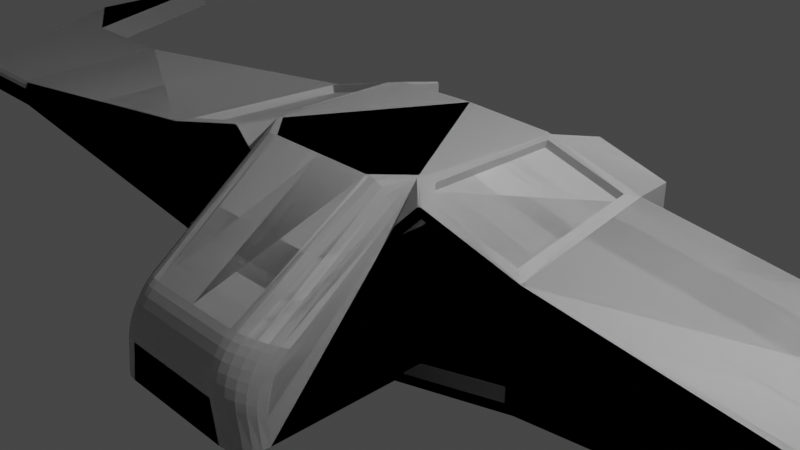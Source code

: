 # Source: spaceship.blend  (saved by Blender 2.93.21; exported with 4.5.12 LTS)
import bpy
from mathutils import Matrix  # noqa: F401  (used for matrix-valued properties, if any)

bpy.ops.wm.read_factory_settings(use_empty=True)
scene = bpy.context.scene
scene.name = 'Scene'

# ---- collections
col_collection = bpy.data.collections.new('Collection'); scene.collection.children.link(col_collection)

# ---- materials (node trees are filled in below, after node groups)
mat_material = bpy.data.materials.new('Material')
mat_material.alpha_threshold = 0.0
mat_material.use_transparent_shadow = False
mat_material.line_color = (0.0, 0.0, 0.0, 1.0)

# ---- material node trees
mat_material.use_nodes = True; mat_material.node_tree.nodes.clear()
_N = mat_material.node_tree.nodes; _L = mat_material.node_tree.links
n0 = _N.new('ShaderNodeOutputMaterial'); n0.name = 'Material Output'; n0.location = (300, 300)
n1 = _N.new('ShaderNodeBsdfPrincipled'); n1.name = 'Principled BSDF'; n1.location = (10, 300)
n1.distribution = 'GGX'
n1.subsurface_method = 'BURLEY'
n1.inputs[2].default_value = 0.4
n1.inputs[3].default_value = 1.45
n1.inputs[27].default_value = (0.0, 0.0, 0.0, 1.0)
n1.inputs[28].default_value = 1.0
_L.new(n1.outputs[0], n0.inputs[0])
n0.is_active_output = True

# ---- world
world_world = bpy.data.worlds.new('World'); scene.world = world_world
world_world.use_nodes = True; world_world.node_tree.nodes.clear()
_N = world_world.node_tree.nodes; _L = world_world.node_tree.links
n0 = _N.new('ShaderNodeOutputWorld'); n0.name = 'World Output'; n0.location = (300, 300)
n1 = _N.new('ShaderNodeBackground'); n1.name = 'Background'; n1.location = (10, 300)
n1.inputs[0].default_value = (0.05088, 0.05088, 0.05088, 1.0)
_L.new(n1.outputs[0], n0.inputs[0])
n0.is_active_output = True
world_world.color = (0.05088, 0.05088, 0.05088)
world_world.use_sun_shadow = False
world_world.sun_shadow_jitter_overblur = 0.0

# ---- cameras
cam_camera = bpy.data.cameras.new('Camera')
cam_camera.clip_end = 100.0
cam_camera.ortho_scale = 7.314

# ---- lights
light_light = bpy.data.lights.new('Light', 'POINT')
light_light.transmission_factor = 0.0
light_light.energy = 1000.0
light_light.shadow_soft_size = 0.1
light_light.shadow_maximum_resolution = 0.006
light_light.use_absolute_resolution = True

# ---- meshes
me_cube = bpy.data.meshes.new('Cube')
me_cube.from_pydata([(1.138, 0.8838, 0.9497), (1.031, 1.045, -0.9221), (1.102, -1.0, -0.8685), (0.0, 1.0, -1.0), (7.306, -1.0, -0.1554), (8.596, 1.532, -0.1541), (2.308, -0.8657, 0.6702), (0.0, -1.0, -1.0), (0.0, 1.0, 1.0), (0.0, -1.0, 1.0), (2.058, 0.8834, 0.6878), (2.137, 1.045, -0.6112), (6.142, 1.0, 0.1541), (6.142, 1.0, -0.1541), (7.601, 1.0, 0.1541), (7.601, 1.0, -0.1541), (8.596, 3.532, 0.1541), (8.596, 3.532, -0.1541), (0.0, -2.771, -1.0), (2.355, -1.0, -0.5521), (6.092, -1.0, -0.1606), (8.596, 1.619, 0.1541), (8.596, 1.532, 0.05808), (8.596, 1.575, 0.1412), (8.596, 1.543, 0.1061), (7.306, -1.0, 0.05935), (7.323, -0.885, 0.1553), (7.308, -0.9846, 0.1074), (7.314, -0.9425, 0.1425), (6.092, -1.0, 0.06456), (6.095, -0.8857, 0.1602), (5.997, -1.0, 0.1729), (6.093, -0.9847, 0.1125), (6.094, -0.9428, 0.1475), (1.102, -1.0, 0.5775), (1.359, -0.8657, 0.9073), (0.7642, -1.0, 0.9871), (0.8409, -1.0, 0.9491), (0.9068, -1.0, 0.8888), (0.9574, -1.0, 0.8101), (0.9892, -1.0, 0.7185), (1.0, -2.456, -1.0), (0.6816, -2.771, -1.0), (0.9892, -2.538, -1.0), (0.9573, -2.614, -1.0), (0.9068, -2.679, -1.0), (0.8408, -2.729, -1.0), (0.764, -2.761, -1.0), (0.0, -2.771, -0.5414), (0.0, -2.484, 0.001413), (0.0, -2.764, -0.4588), (0.0, -2.743, -0.3707), (0.0, -2.709, -0.2814), (0.0, -2.663, -0.1954), (0.0, -2.609, -0.1171), (0.0, -2.548, -0.05041), (0.9572, -2.165, -0.154), (0.976, -2.459, -0.7104), (0.9555, -2.231, -0.207), (0.9554, -2.293, -0.2753), (0.9569, -2.349, -0.3555), (0.9598, -2.396, -0.4436), (0.9642, -2.431, -0.5352), (0.9696, -2.452, -0.6256), (0.5602, -2.483, 0.001704), (0.5994, -2.771, -0.542), (0.5565, -2.548, -0.05019), (0.5561, -2.608, -0.117), (0.5591, -2.663, -0.1955), (0.5654, -2.709, -0.2816), (0.5745, -2.743, -0.371), (0.586, -2.764, -0.4593), (0.952, -2.54, -0.6689), (0.9266, -2.245, -0.1124), (0.9434, -2.533, -0.5842), (0.936, -2.511, -0.4937), (0.9301, -2.477, -0.4022), (0.9261, -2.43, -0.3141), (0.9242, -2.374, -0.2338), (0.9243, -2.311, -0.1654), (0.9067, -2.615, -0.6295), (0.8761, -2.321, -0.07427), (0.8963, -2.608, -0.545), (0.8873, -2.587, -0.4548), (0.8802, -2.552, -0.3634), (0.8754, -2.505, -0.2755), (0.873, -2.449, -0.1954), (0.8732, -2.387, -0.1272), (0.8438, -2.68, -0.5949), (0.809, -2.388, -0.04207), (0.8319, -2.673, -0.5107), (0.8218, -2.651, -0.4209), (0.8137, -2.617, -0.33), (0.8082, -2.57, -0.2424), (0.8056, -2.515, -0.1627), (0.8058, -2.453, -0.09479), (0.7677, -2.73, -0.5674), (0.7303, -2.439, -0.01781), (0.755, -2.722, -0.4838), (0.744, -2.701, -0.3945), (0.7353, -2.666, -0.3041), (0.7294, -2.62, -0.217), (0.7265, -2.565, -0.1378), (0.7268, -2.504, -0.07022), (0.6843, -2.761, -0.5492), (0.6454, -2.472, -0.00294), (0.671, -2.754, -0.4661), (0.6596, -2.732, -0.3774), (0.6506, -2.698, -0.2875), (0.6444, -2.652, -0.201), (0.6414, -2.597, -0.1222), (0.6417, -2.536, -0.05506), (2.137, 1.045, 0.6364), (2.355, -1.0, 0.5521), (2.035, 0.8814, 0.6004), (1.114, 0.8818, 0.8627), (2.284, -0.8666, 0.5803), (1.335, -0.8666, 0.8174), (1.106, -0.6298, 0.8751), (0.7243, -1.0, 0.9933), (0.6383, -1.0, 1.0), (0.6797, -1.025, 0.9829), (0.6972, -1.0, 0.9967), (0.6658, -1.0, 0.9991), (1.13, -0.5958, 0.9651), (1.152, -0.6524, 0.9593), (1.122, -0.6293, 0.9354), (1.133, -0.6155, 0.9643), (1.141, -0.6363, 0.9622), (1.002, 1.045, 0.9476), (1.054, 1.009, 0.9488), (1.059, 1.045, 0.9394), (1.031, 1.045, 0.9186), (1.02, 1.04, 0.9477), (1.039, 1.027, 0.9482), (1.318, -0.9694, 0.9192), (1.336, -1.0, 0.8087), (1.338, -1.0, 0.8091), (1.309, -0.9847, 0.9179), (1.296, -0.9959, 0.9107), (0.9694, -0.6718, 1.0), (0.9992, -0.7278, 0.9947), (1.052, -0.6953, 0.9863), (1.03, -0.6388, 0.992), (0.9789, -0.6896, 0.9992), (0.9886, -0.6613, 0.9988), (0.9956, -0.6798, 0.9979), (1.016, -0.7176, 0.993), (0.9898, -0.7101, 0.9973), (1.005, -0.6988, 0.9959), (1.041, -0.679, 0.9891), (1.036, -0.7057, 0.9899), (1.022, -0.6883, 0.9932), (1.011, -0.6492, 0.9959), (1.033, -0.6584, 0.9912), (1.014, -0.6692, 0.9952), (2.457, -1.0, -0.6319), (1.0, -1.0, -1.0), (2.457, -1.0, 0.6319), (1.0, -1.0, 0.6202), (1.282, -1.0, 0.8996), (1.335, -1.0, 0.9153), (2.355, -0.8744, -0.5521), (1.102, -0.8744, -0.8685), (2.355, -0.8744, 0.5521), (1.102, -0.8744, 0.5775), (1.336, -0.8744, 0.8087), (1.338, -0.8744, 0.8091), (2.355, -0.7583, -0.5521), (1.102, -0.7583, -0.8685), (2.355, -0.7583, 0.5521), (1.102, -0.7583, 0.5775), (1.336, -0.7583, 0.8087), (1.338, -0.7583, 0.8091), (1.136, 1.689, -0.6613), (1.983, 1.689, -0.4232), (1.983, 1.689, 0.5324), (1.157, 1.689, 0.7646), (1.136, 1.689, 0.7486)], [], [(3, 1, 157, 7), (156, 11, 13, 20), (136, 34, 165, 166), (42, 65, 48, 18), (158, 156, 20, 29, 31), (11, 112, 12, 13), (0, 10, 112, 131, 130), (40, 73, 56, 159), (35, 125, 142, 135), (157, 1, 11, 156), (4, 15, 17, 5), (13, 12, 14, 15), (20, 13, 15, 4), (29, 20, 4, 25), (14, 26, 21, 16), (12, 30, 26, 14), (17, 16, 21, 23, 24, 22, 5), (15, 14, 16, 17), (7, 157, 41, 43, 44, 45, 46, 47, 42, 18), (6, 35, 135, 161, 158), (124, 0, 130, 143), (112, 158, 31, 30, 12), (29, 32, 31), (32, 33, 31), (33, 30, 31), (26, 30, 33, 28), (28, 33, 32, 27), (27, 32, 29, 25), (25, 22, 24, 27), (27, 24, 23, 28), (28, 23, 21, 26), (25, 4, 5, 22), (121, 120, 9, 49, 64), (39, 81, 73, 40), (36, 105, 97, 37), (37, 97, 89, 38), (38, 89, 81, 39), (157, 159, 56, 58, 59, 60, 61, 62, 63, 57, 41), (65, 42, 47, 104), (104, 47, 46, 96), (96, 46, 45, 88), (88, 45, 44, 80), (80, 44, 43, 72), (72, 43, 41, 57), (129, 8, 9, 120, 140), (105, 64, 66, 111), (111, 66, 67, 110), (110, 67, 68, 109), (109, 68, 69, 108), (108, 69, 70, 107), (107, 70, 71, 106), (106, 71, 65, 104), (97, 105, 111, 103), (103, 111, 110, 102), (102, 110, 109, 101), (101, 109, 108, 100), (100, 108, 107, 99), (99, 107, 106, 98), (98, 106, 104, 96), (89, 97, 103, 95), (95, 103, 102, 94), (94, 102, 101, 93), (93, 101, 100, 92), (92, 100, 99, 91), (91, 99, 98, 90), (90, 98, 96, 88), (81, 89, 95, 87), (87, 95, 94, 86), (86, 94, 93, 85), (85, 93, 92, 84), (84, 92, 91, 83), (83, 91, 90, 82), (82, 90, 88, 80), (73, 81, 87, 79), (79, 87, 86, 78), (78, 86, 85, 77), (77, 85, 84, 76), (76, 84, 83, 75), (75, 83, 82, 74), (74, 82, 80, 72), (56, 73, 79, 58), (58, 79, 78, 59), (59, 78, 77, 60), (60, 77, 76, 61), (61, 76, 75, 62), (62, 75, 74, 63), (63, 74, 72, 57), (48, 65, 71, 50), (50, 71, 70, 51), (51, 70, 69, 52), (52, 69, 68, 53), (53, 68, 67, 54), (54, 67, 66, 55), (55, 66, 64, 49), (119, 121, 64, 105, 36), (3, 8, 129, 132, 1), (10, 6, 158, 112), (0, 124, 126, 118, 115), (11, 1, 174, 175), (115, 118, 117, 116, 114), (10, 0, 115, 114), (35, 6, 116, 117), (6, 10, 114, 116), (126, 125, 35, 117, 118), (119, 122, 121), (122, 123, 121), (123, 120, 121), (124, 127, 126), (127, 128, 126), (128, 125, 126), (129, 133, 134, 130, 131, 132), (135, 138, 161), (138, 139, 161), (139, 160, 161), (140, 144, 146, 145), (144, 148, 149, 146), (141, 147, 149, 148), (147, 151, 152, 149), (142, 150, 152, 151), (150, 154, 155, 152), (143, 153, 155, 154), (153, 145, 146, 155), (146, 149, 152, 155), (140, 120, 123, 144), (144, 123, 122, 148), (148, 122, 119, 141), (135, 142, 151, 138), (138, 151, 147, 139), (139, 147, 141, 160), (143, 130, 134, 153), (153, 134, 133, 145), (145, 133, 129, 140), (124, 143, 154, 127), (127, 154, 150, 128), (128, 150, 142, 125), (119, 36, 37, 38, 39, 40, 159, 160, 141), (19, 2, 157, 156), (113, 19, 156, 158), (2, 34, 159, 157), (136, 137, 161, 160), (34, 136, 160, 159), (137, 113, 158, 161), (164, 167, 173, 170), (34, 2, 163, 165), (2, 19, 162, 163), (113, 137, 167, 164), (137, 136, 166, 167), (19, 113, 164, 162), (173, 172, 171, 169, 168, 170), (167, 166, 172, 173), (162, 164, 170, 168), (166, 165, 171, 172), (165, 163, 169, 171), (163, 162, 168, 169), (1, 132, 178, 174), (131, 112, 176, 177), (112, 11, 175, 176), (132, 131, 177, 178), (174, 178, 177, 176, 175)])
_uv = me_cube.uv_layers.new(name='UVMap')
_uv.uv.foreach_set('vector', [0.25, 0.5, 0.375, 0.5, 0.375, 0.75, 0.25, 0.75, 0.375, 0.75, 0.375, 0.5, 0.375, 0.5, 0.375, 0.75, 0.6103, 0.75, 0.5739, 0.75, 0.5739, 0.75, 0.6103, 0.75, 0.375, 0.7898, 0.4322, 0.7936, 0.4323, 0.875, 0.375, 0.875, 0.625, 0.75, 0.375, 0.75, 0.375, 0.75, 0.5503, 0.75, 0.625, 0.75, 0.375, 0.5, 0.625, 0.5, 0.625, 0.5, 0.375, 0.5, 0.625, 0.5168, 0.625, 0.5168, 0.625, 0.5, 0.625, 0.5, 0.625, 0.5038, 0.5899, 0.75, 0.4859, 0.75, 0.4806, 0.75, 0.5775, 0.75, 0.625, 0.7332, 0.625, 0.7066, 0.625, 0.7119, 0.625, 0.7462, 0.375, 0.75, 0.375, 0.5, 0.375, 0.5, 0.375, 0.75, 0.375, 0.75, 0.375, 0.5, 0.375, 0.5, 0.375, 0.75, 0.375, 0.5, 0.625, 0.5, 0.625, 0.5, 0.375, 0.5, 0.375, 0.75, 0.375, 0.5, 0.375, 0.5, 0.375, 0.75, 0.5503, 0.75, 0.375, 0.75, 0.375, 0.75, 0.5477, 0.75, 0.625, 0.5, 0.625, 0.7356, 0.625, 0.7392, 0.625, 0.5, 0.625, 0.5, 0.625, 0.7357, 0.625, 0.7356, 0.625, 0.5, 0.375, 0.5, 0.625, 0.5, 0.625, 0.7392, 0.6215, 0.7446, 0.5861, 0.7495, 0.5471, 0.75, 0.375, 0.75, 0.375, 0.5, 0.625, 0.5, 0.625, 0.5, 0.375, 0.5, 0.25, 0.75, 0.375, 0.75, 0.375, 0.75, 0.3736, 0.75, 0.3697, 0.75, 0.3633, 0.75, 0.3551, 0.75, 0.3455, 0.75, 0.3352, 0.75, 0.25, 0.75, 0.625, 0.7332, 0.625, 0.7332, 0.625, 0.7462, 0.625, 0.75, 0.625, 0.75, 0.625, 0.6995, 0.625, 0.5168, 0.625, 0.5038, 0.625, 0.7048, 0.625, 0.5, 0.625, 0.75, 0.625, 0.75, 0.625, 0.7357, 0.625, 0.5, 0.5503, 0.75, 0.5876, 0.75, 0.625, 0.75, 0.5876, 0.75, 0.6148, 0.75, 0.625, 0.75, 0.6148, 0.75, 0.6247, 0.75, 0.625, 0.75, 0.625, 0.7356, 0.625, 0.7357, 0.625, 0.7429, 0.625, 0.7428, 0.625, 0.7428, 0.625, 0.7429, 0.5876, 0.75, 0.5864, 0.75, 0.5864, 0.75, 0.5876, 0.75, 0.5503, 0.75, 0.5477, 0.75, 0.5477, 0.75, 0.5471, 0.75, 0.5861, 0.7495, 0.5864, 0.75, 0.5864, 0.75, 0.5861, 0.7495, 0.6215, 0.7446, 0.625, 0.7428, 0.625, 0.7428, 0.6215, 0.7446, 0.625, 0.7392, 0.625, 0.7356, 0.5477, 0.75, 0.375, 0.75, 0.375, 0.75, 0.5471, 0.75, 0.6635, 0.75, 0.6702, 0.75, 0.75, 0.75, 0.75, 0.75, 0.5921, 0.75, 0.6015, 0.75, 0.4909, 0.75, 0.4859, 0.75, 0.5899, 0.75, 0.6542, 0.75, 0.5678, 0.75, 0.5443, 0.75, 0.6435, 0.75, 0.6435, 0.75, 0.5443, 0.75, 0.5037, 0.75, 0.6202, 0.75, 0.6202, 0.75, 0.5037, 0.75, 0.4909, 0.75, 0.6015, 0.75, 0.375, 0.75, 0.5775, 0.75, 0.4806, 0.75, 0.474, 0.75, 0.4655, 0.75, 0.4556, 0.75, 0.4444, 0.75, 0.433, 0.75, 0.4217, 0.75, 0.4111, 0.75, 0.375, 0.75, 0.4322, 0.7936, 0.375, 0.7898, 0.375, 0.7795, 0.4313, 0.7821, 0.4313, 0.7821, 0.375, 0.7795, 0.375, 0.7699, 0.4291, 0.771, 0.4291, 0.771, 0.375, 0.7699, 0.377, 0.75, 0.4275, 0.75, 0.4275, 0.75, 0.377, 0.75, 0.3753, 0.75, 0.4215, 0.75, 0.4215, 0.75, 0.3753, 0.75, 0.3751, 0.75, 0.4164, 0.75, 0.4164, 0.75, 0.3751, 0.75, 0.375, 0.75, 0.4111, 0.75, 0.6288, 0.5, 0.75, 0.5, 0.75, 0.75, 0.6702, 0.75, 0.6288, 0.709, 0.5678, 0.75, 0.5921, 0.75, 0.5879, 0.75, 0.563, 0.75, 0.563, 0.75, 0.5879, 0.75, 0.5818, 0.75, 0.5562, 0.75, 0.5562, 0.75, 0.5818, 0.75, 0.574, 0.75, 0.5477, 0.75, 0.4753, 0.7841, 0.4757, 0.7914, 0.465, 0.7928, 0.4642, 0.7807, 0.4642, 0.7807, 0.465, 0.7928, 0.4537, 0.7937, 0.4529, 0.7818, 0.4529, 0.7818, 0.4537, 0.7937, 0.4426, 0.794, 0.4418, 0.7822, 0.4418, 0.7822, 0.4426, 0.794, 0.4322, 0.7936, 0.4313, 0.7821, 0.5443, 0.75, 0.5678, 0.75, 0.5626, 0.75, 0.5383, 0.75, 0.5383, 0.75, 0.5626, 0.75, 0.5545, 0.75, 0.5295, 0.75, 0.5295, 0.75, 0.5545, 0.75, 0.5438, 0.75, 0.5182, 0.75, 0.4733, 0.7718, 0.4741, 0.7765, 0.4645, 0.7788, 0.4624, 0.7669, 0.4624, 0.7669, 0.4645, 0.7788, 0.453, 0.781, 0.4509, 0.7693, 0.4509, 0.7693, 0.453, 0.781, 0.4418, 0.782, 0.4396, 0.7706, 0.4396, 0.7706, 0.4418, 0.782, 0.4313, 0.7821, 0.4291, 0.771, 0.5037, 0.75, 0.5443, 0.75, 0.5369, 0.75, 0.4953, 0.75, 0.4953, 0.75, 0.5369, 0.75, 0.5236, 0.75, 0.4811, 0.75, 0.4811, 0.75, 0.5236, 0.75, 0.5049, 0.75, 0.4616, 0.75, 0.4718, 0.75, 0.4721, 0.7553, 0.4634, 0.7604, 0.4618, 0.7388, 0.4618, 0.7388, 0.4634, 0.7604, 0.4513, 0.7663, 0.4498, 0.7449, 0.4498, 0.7449, 0.4513, 0.7663, 0.4397, 0.7699, 0.4381, 0.7487, 0.4381, 0.7487, 0.4397, 0.7699, 0.4291, 0.771, 0.4275, 0.75, 0.4909, 0.75, 0.5037, 0.75, 0.4968, 0.75, 0.484, 0.75, 0.484, 0.75, 0.4968, 0.75, 0.4873, 0.75, 0.4745, 0.75, 0.4745, 0.75, 0.4873, 0.75, 0.4757, 0.75, 0.463, 0.75, 0.4662, 0.75, 0.467, 0.75, 0.46, 0.75, 0.4543, 0.75, 0.4543, 0.75, 0.46, 0.75, 0.4489, 0.75, 0.4431, 0.75, 0.4431, 0.75, 0.4489, 0.75, 0.4379, 0.75, 0.432, 0.75, 0.432, 0.75, 0.4379, 0.75, 0.4275, 0.75, 0.4215, 0.75, 0.4859, 0.75, 0.4909, 0.75, 0.4844, 0.75, 0.4794, 0.75, 0.4794, 0.75, 0.4844, 0.75, 0.4763, 0.75, 0.4711, 0.75, 0.4711, 0.75, 0.4763, 0.75, 0.4669, 0.75, 0.4614, 0.75, 0.4614, 0.75, 0.4669, 0.75, 0.4549, 0.75, 0.4498, 0.75, 0.4498, 0.75, 0.4549, 0.75, 0.4434, 0.75, 0.4383, 0.75, 0.4383, 0.75, 0.4434, 0.75, 0.4321, 0.75, 0.427, 0.75, 0.427, 0.75, 0.4321, 0.75, 0.4215, 0.75, 0.4164, 0.75, 0.4806, 0.75, 0.4859, 0.75, 0.4794, 0.75, 0.474, 0.75, 0.474, 0.75, 0.4794, 0.75, 0.4711, 0.75, 0.4655, 0.75, 0.4655, 0.75, 0.4711, 0.75, 0.4614, 0.75, 0.4556, 0.75, 0.4556, 0.75, 0.4614, 0.75, 0.4498, 0.75, 0.4444, 0.75, 0.4444, 0.75, 0.4498, 0.75, 0.4383, 0.75, 0.433, 0.75, 0.433, 0.75, 0.4383, 0.75, 0.427, 0.75, 0.4217, 0.75, 0.4217, 0.75, 0.427, 0.75, 0.4164, 0.75, 0.4111, 0.75, 0.4323, 0.875, 0.4322, 0.7936, 0.4426, 0.7941, 0.4426, 0.875, 0.4426, 0.875, 0.4426, 0.7941, 0.4536, 0.7943, 0.4537, 0.875, 0.4537, 0.875, 0.4536, 0.7943, 0.4648, 0.794, 0.4648, 0.875, 0.4648, 0.875, 0.4648, 0.794, 0.476, 0.7965, 0.476, 0.875, 0.75, 0.75, 0.5769, 0.75, 0.5831, 0.75, 0.75, 0.75, 0.75, 0.75, 0.5831, 0.75, 0.5883, 0.75, 0.75, 0.75, 0.75, 0.75, 0.5883, 0.75, 0.5921, 0.75, 0.75, 0.75, 0.6593, 0.75, 0.6635, 0.75, 0.5921, 0.75, 0.5678, 0.75, 0.6542, 0.75, 0.375, 0.375, 0.625, 0.375, 0.625, 0.4962, 0.6212, 0.5, 0.375, 0.5, 0.625, 0.5168, 0.625, 0.7332, 0.625, 0.75, 0.625, 0.5, 0.625, 0.5168, 0.625, 0.6995, 0.625, 0.7036, 0.625, 0.7036, 0.625, 0.5168, 0.375, 0.5, 0.375, 0.5, 0.375, 0.5, 0.375, 0.5, 0.625, 0.5168, 0.625, 0.7036, 0.625, 0.7332, 0.625, 0.7332, 0.625, 0.5168, 0.625, 0.5168, 0.625, 0.5168, 0.625, 0.5168, 0.625, 0.5168, 0.625, 0.7332, 0.625, 0.7332, 0.625, 0.7332, 0.625, 0.7332, 0.625, 0.7332, 0.625, 0.5168, 0.625, 0.5168, 0.625, 0.7332, 0.625, 0.7036, 0.625, 0.7066, 0.625, 0.7332, 0.625, 0.7332, 0.625, 0.7036, 0.6593, 0.75, 0.6628, 0.7501, 0.6635, 0.75, 0.6628, 0.7501, 0.6651, 0.7503, 0.6635, 0.75, 0.6651, 0.7503, 0.666, 0.7505, 0.6635, 0.75, 0.625, 0.6995, 0.625, 0.7019, 0.625, 0.7036, 0.625, 0.7019, 0.625, 0.7045, 0.625, 0.7036, 0.625, 0.7045, 0.625, 0.7066, 0.625, 0.7036, 0.625, 0.4962, 0.625, 0.4986, 0.6245, 0.5, 0.6241, 0.5, 0.624, 0.5, 0.6212, 0.5, 0.6249, 0.75, 0.625, 0.75, 0.625, 0.75, 0.625, 0.75, 0.6233, 0.75, 0.625, 0.75, 0.6233, 0.75, 0.6214, 0.75, 0.625, 0.75, 0.6288, 0.709, 0.6276, 0.7112, 0.6255, 0.71, 0.6264, 0.7077, 0.6276, 0.7112, 0.6272, 0.7128, 0.6256, 0.7111, 0.6255, 0.71, 0.6268, 0.7155, 0.6256, 0.7145, 0.6254, 0.7124, 0.6268, 0.7136, 0.6256, 0.7145, 0.625, 0.7142, 0.625, 0.7123, 0.6254, 0.7124, 0.625, 0.7119, 0.625, 0.7099, 0.625, 0.711, 0.625, 0.7132, 0.625, 0.7099, 0.625, 0.7086, 0.625, 0.7096, 0.625, 0.711, 0.625, 0.7048, 0.625, 0.7062, 0.625, 0.7087, 0.625, 0.7073, 0.625, 0.7062, 0.625, 0.7077, 0.625, 0.71, 0.625, 0.7087, 0.6255, 0.71, 0.6254, 0.7124, 0.625, 0.711, 0.625, 0.7087, 0.6288, 0.709, 0.6702, 0.75, 0.6668, 0.75, 0.6276, 0.7112, 0.6276, 0.7112, 0.6668, 0.75, 0.6628, 0.7501, 0.6268, 0.7136, 0.6268, 0.7136, 0.6628, 0.7501, 0.6593, 0.75, 0.6268, 0.7155, 0.625, 0.7462, 0.625, 0.7119, 0.625, 0.7132, 0.625, 0.7481, 0.625, 0.7481, 0.625, 0.7132, 0.6256, 0.7145, 0.6245, 0.7499, 0.6245, 0.7499, 0.6256, 0.7145, 0.6268, 0.7155, 0.6237, 0.75, 0.625, 0.7048, 0.625, 0.5038, 0.625, 0.5019, 0.625, 0.7062, 0.625, 0.7062, 0.625, 0.5019, 0.6264, 0.5005, 0.6264, 0.7077, 0.6264, 0.7077, 0.6264, 0.5005, 0.6288, 0.5, 0.6288, 0.709, 0.625, 0.6995, 0.625, 0.7048, 0.625, 0.7073, 0.625, 0.7019, 0.625, 0.7019, 0.625, 0.7073, 0.625, 0.7099, 0.625, 0.7045, 0.625, 0.7045, 0.625, 0.7099, 0.625, 0.7119, 0.625, 0.7066, 0.6593, 0.75, 0.6542, 0.75, 0.6435, 0.75, 0.6331, 0.75, 0.623, 0.75, 0.6141, 0.75, 0.6078, 0.75, 0.6237, 0.75, 0.6268, 0.7155, 0.3936, 0.75, 0.3892, 0.75, 0.375, 0.75, 0.375, 0.75, 0.6065, 0.75, 0.3936, 0.75, 0.375, 0.75, 0.625, 0.75, 0.3892, 0.75, 0.5739, 0.75, 0.5775, 0.75, 0.375, 0.75, 0.6103, 0.75, 0.6104, 0.75, 0.625, 0.75, 0.6214, 0.75, 0.5739, 0.75, 0.6103, 0.75, 0.6214, 0.75, 0.5775, 0.75, 0.6104, 0.75, 0.6065, 0.75, 0.625, 0.75, 0.625, 0.75, 0.6065, 0.75, 0.6104, 0.75, 0.6104, 0.75, 0.6065, 0.75, 0.5739, 0.75, 0.3892, 0.75, 0.3892, 0.75, 0.5739, 0.75, 0.3892, 0.75, 0.3936, 0.75, 0.3936, 0.75, 0.3892, 0.75, 0.6065, 0.75, 0.6104, 0.75, 0.6104, 0.75, 0.6065, 0.75, 0.6104, 0.75, 0.6103, 0.75, 0.6103, 0.75, 0.6104, 0.75, 0.3936, 0.75, 0.6065, 0.75, 0.6065, 0.75, 0.3936, 0.75, 0.6104, 0.75, 0.6103, 0.75, 0.5739, 0.75, 0.3892, 0.75, 0.3936, 0.75, 0.6065, 0.75, 0.6104, 0.75, 0.6103, 0.75, 0.6103, 0.75, 0.6104, 0.75, 0.3936, 0.75, 0.6065, 0.75, 0.6065, 0.75, 0.3936, 0.75, 0.6103, 0.75, 0.5739, 0.75, 0.5739, 0.75, 0.6103, 0.75, 0.5739, 0.75, 0.3892, 0.75, 0.3892, 0.75, 0.5739, 0.75, 0.3892, 0.75, 0.3936, 0.75, 0.3936, 0.75, 0.3892, 0.75, 0.375, 0.5, 0.6212, 0.5, 0.6212, 0.5, 0.375, 0.5, 0.625, 0.5, 0.625, 0.5, 0.625, 0.5, 0.625, 0.5, 0.625, 0.5, 0.375, 0.5, 0.375, 0.5, 0.625, 0.5, 0.6212, 0.5, 0.624, 0.5, 0.624, 0.5, 0.6212, 0.5, 0.375, 0.5, 0.6212, 0.5, 0.625, 0.5, 0.625, 0.5, 0.375, 0.5])
me_cube.materials.append(mat_material)
me_cube.use_remesh_preserve_volume = False
me_cube.use_remesh_preserve_attributes = False
me_cube.use_mirror_vertex_groups = False
me_cube.update()

# ---- objects
ob_cube = bpy.data.objects.new('Cube', me_cube)
ob_light = bpy.data.objects.new('Light', light_light)
ob_camera = bpy.data.objects.new('Camera', cam_camera)

# ---- transforms, parenting, visibility, modifiers, constraints
ob_cube.location = (0.0, 0.0, 0.0)
ob_cube.lock_rotations_4d = False
ob_cube.empty_display_type = 'ARROWS'
ob_cube.lineart.crease_threshold = 0.0
_m = ob_cube.modifiers.new('Mirror', 'MIRROR')
_m.use_clip = True
_m = ob_cube.modifiers.new('Mirror.001', 'MIRROR')
_m.use_clip = True
_m = ob_cube.modifiers.new('Mirror.002', 'MIRROR')
_m.use_clip = True
ob_light.location = (4.076, 1.005, 5.904)
ob_light.rotation_euler = (0.6503, 0.05522, 1.866)
ob_light.lock_rotations_4d = False
ob_light.empty_display_type = 'ARROWS'
ob_light.color = (0.0, 0.0, 0.0, 0.0)
ob_light.lineart.crease_threshold = 0.0
ob_camera.location = (7.359, -6.926, 4.958)
ob_camera.rotation_euler = (1.109, 0.0, 0.8149)
ob_camera.lock_rotations_4d = False
ob_camera.empty_display_type = 'ARROWS'
ob_camera.color = (0.0, 0.0, 0.0, 0.0)
ob_camera.display_type = 'WIRE'
ob_camera.lineart.crease_threshold = 0.0

# ---- collection membership
col_collection.objects.link(ob_cube)
col_collection.objects.link(ob_light)
col_collection.objects.link(ob_camera)

# ---- scene / render settings (as saved in the file)
scene.camera = ob_camera
scene.frame_start = 1; scene.frame_end = 250; scene.frame_set(0)
scene.render.engine = 'BLENDER_EEVEE_NEXT'
scene.cycles.use_denoising = False
scene.cycles.samples = 128
scene.cycles.sampling_pattern = 'TABULATED_SOBOL'
scene.cycles.use_adaptive_sampling = False
scene.cycles.use_light_tree = False
scene.view_settings.view_transform = 'Filmic'
bpy.context.view_layer.update()
